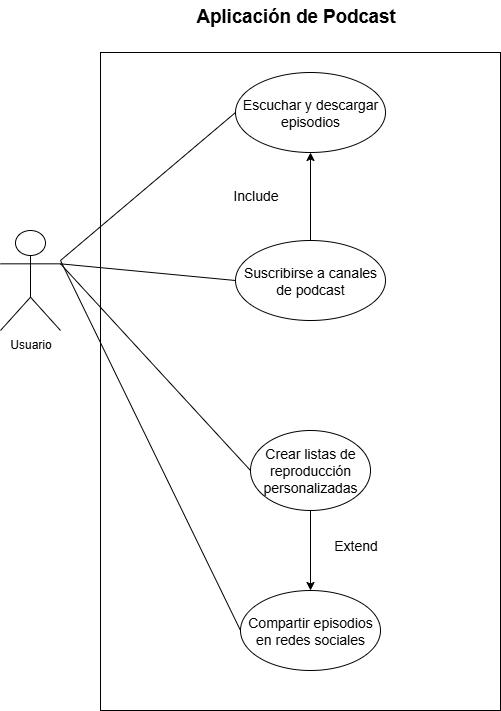

The diagram above was exported from draw.io. Its source (the exported page's mxGraphModel, read from the mxfile embedded in the PNG):
<mxGraphModel dx="872" dy="545" grid="1" gridSize="10" guides="1" tooltips="1" connect="1" arrows="1" fold="1" page="1" pageScale="1" pageWidth="850" pageHeight="1100" math="0" shadow="0">
  <root>
    <mxCell id="0" />
    <mxCell id="1" parent="0" />
    <mxCell id="2sKoB7YIiqXW78NPopOk-1" value="Usuario" style="shape=umlActor;verticalLabelPosition=bottom;verticalAlign=top;html=1;outlineConnect=0;" vertex="1" parent="1">
      <mxGeometry x="90" y="260" width="60" height="100" as="geometry" />
    </mxCell>
    <mxCell id="2sKoB7YIiqXW78NPopOk-2" value="" style="rounded=0;whiteSpace=wrap;html=1;" vertex="1" parent="1">
      <mxGeometry x="190" y="82" width="400" height="658" as="geometry" />
    </mxCell>
    <mxCell id="2sKoB7YIiqXW78NPopOk-3" value="&lt;span style=&quot;font-size: 14px;&quot;&gt;Escuchar y descargar episodios&lt;/span&gt;" style="ellipse;whiteSpace=wrap;html=1;" vertex="1" parent="1">
      <mxGeometry x="325" y="102" width="150" height="80" as="geometry" />
    </mxCell>
    <mxCell id="2sKoB7YIiqXW78NPopOk-4" value="&lt;span style=&quot;font-size: 14px;&quot;&gt;Suscribirse a canales de podcast&lt;/span&gt;" style="ellipse;whiteSpace=wrap;html=1;" vertex="1" parent="1">
      <mxGeometry x="325" y="270" width="150" height="80" as="geometry" />
    </mxCell>
    <mxCell id="2sKoB7YIiqXW78NPopOk-5" value="" style="endArrow=none;html=1;rounded=0;entryX=0;entryY=0.5;entryDx=0;entryDy=0;" edge="1" parent="1" target="2sKoB7YIiqXW78NPopOk-3">
      <mxGeometry width="50" height="50" relative="1" as="geometry">
        <mxPoint x="150" y="290" as="sourcePoint" />
        <mxPoint x="200" y="392" as="targetPoint" />
      </mxGeometry>
    </mxCell>
    <mxCell id="2sKoB7YIiqXW78NPopOk-6" value="&lt;b&gt;&lt;span style=&quot;font-size:14.0pt;line-height:115%;&lt;br/&gt;font-family:&amp;quot;Arial&amp;quot;,sans-serif;mso-fareast-font-family:Aptos;mso-fareast-theme-font:&lt;br/&gt;minor-latin;mso-ansi-language:ES-CO;mso-fareast-language:EN-US;mso-bidi-language:&lt;br/&gt;AR-SA&quot;&gt;Aplicación de Podcast&lt;/span&gt;&lt;/b&gt;" style="text;html=1;align=center;verticalAlign=middle;resizable=0;points=[];autosize=1;strokeColor=none;fillColor=none;" vertex="1" parent="1">
      <mxGeometry x="275" y="30" width="220" height="30" as="geometry" />
    </mxCell>
    <mxCell id="2sKoB7YIiqXW78NPopOk-7" value="&lt;font style=&quot;font-size: 14px;&quot;&gt;Crear listas de reproducción personalizadas&lt;/font&gt;" style="ellipse;whiteSpace=wrap;html=1;" vertex="1" parent="1">
      <mxGeometry x="340" y="460" width="120" height="80" as="geometry" />
    </mxCell>
    <mxCell id="2sKoB7YIiqXW78NPopOk-8" value="" style="endArrow=none;html=1;rounded=0;exitX=0;exitY=0.5;exitDx=0;exitDy=0;entryX=1;entryY=0.3333333333333333;entryDx=0;entryDy=0;entryPerimeter=0;" edge="1" parent="1" source="2sKoB7YIiqXW78NPopOk-7" target="2sKoB7YIiqXW78NPopOk-1">
      <mxGeometry width="50" height="50" relative="1" as="geometry">
        <mxPoint x="355.03999999999996" y="719.04" as="sourcePoint" />
        <mxPoint x="150" y="493.33333333333326" as="targetPoint" />
      </mxGeometry>
    </mxCell>
    <mxCell id="2sKoB7YIiqXW78NPopOk-9" value="" style="endArrow=classic;html=1;rounded=0;exitX=0.5;exitY=0;exitDx=0;exitDy=0;" edge="1" parent="1" target="2sKoB7YIiqXW78NPopOk-3" source="2sKoB7YIiqXW78NPopOk-4">
      <mxGeometry width="50" height="50" relative="1" as="geometry">
        <mxPoint x="400" y="350" as="sourcePoint" />
        <mxPoint x="399.5" y="270" as="targetPoint" />
        <Array as="points" />
      </mxGeometry>
    </mxCell>
    <mxCell id="2sKoB7YIiqXW78NPopOk-10" value="&lt;font style=&quot;font-size: 14px;&quot;&gt;Include&lt;/font&gt;" style="text;html=1;align=center;verticalAlign=middle;resizable=0;points=[];autosize=1;strokeColor=none;fillColor=none;" vertex="1" parent="1">
      <mxGeometry x="310" y="210" width="70" height="30" as="geometry" />
    </mxCell>
    <mxCell id="2sKoB7YIiqXW78NPopOk-11" value="" style="endArrow=none;html=1;rounded=0;exitX=1;exitY=0.3333333333333333;exitDx=0;exitDy=0;exitPerimeter=0;entryX=0;entryY=0.5;entryDx=0;entryDy=0;" edge="1" parent="1" source="2sKoB7YIiqXW78NPopOk-1" target="2sKoB7YIiqXW78NPopOk-4">
      <mxGeometry width="50" height="50" relative="1" as="geometry">
        <mxPoint x="390" y="300" as="sourcePoint" />
        <mxPoint x="440" y="250" as="targetPoint" />
      </mxGeometry>
    </mxCell>
    <mxCell id="2sKoB7YIiqXW78NPopOk-12" value="&lt;font style=&quot;font-size: 14px;&quot;&gt;Compartir episodios en redes sociales&lt;/font&gt;" style="ellipse;whiteSpace=wrap;html=1;" vertex="1" parent="1">
      <mxGeometry x="330" y="620" width="140" height="80" as="geometry" />
    </mxCell>
    <mxCell id="2sKoB7YIiqXW78NPopOk-13" value="&lt;font style=&quot;font-size: 14px;&quot;&gt;Extend&lt;/font&gt;" style="text;html=1;align=center;verticalAlign=middle;resizable=0;points=[];autosize=1;strokeColor=none;fillColor=none;" vertex="1" parent="1">
      <mxGeometry x="410" y="560" width="70" height="30" as="geometry" />
    </mxCell>
    <mxCell id="2sKoB7YIiqXW78NPopOk-15" value="" style="endArrow=none;html=1;rounded=0;entryX=0;entryY=0.5;entryDx=0;entryDy=0;" edge="1" parent="1" target="2sKoB7YIiqXW78NPopOk-12">
      <mxGeometry width="50" height="50" relative="1" as="geometry">
        <mxPoint x="150" y="290" as="sourcePoint" />
        <mxPoint x="510" y="350" as="targetPoint" />
      </mxGeometry>
    </mxCell>
    <mxCell id="2sKoB7YIiqXW78NPopOk-16" value="" style="endArrow=classic;html=1;rounded=0;exitX=0.5;exitY=1;exitDx=0;exitDy=0;" edge="1" parent="1" source="2sKoB7YIiqXW78NPopOk-7" target="2sKoB7YIiqXW78NPopOk-12">
      <mxGeometry width="50" height="50" relative="1" as="geometry">
        <mxPoint x="400" y="520" as="sourcePoint" />
        <mxPoint x="450" y="470" as="targetPoint" />
      </mxGeometry>
    </mxCell>
  </root>
</mxGraphModel>